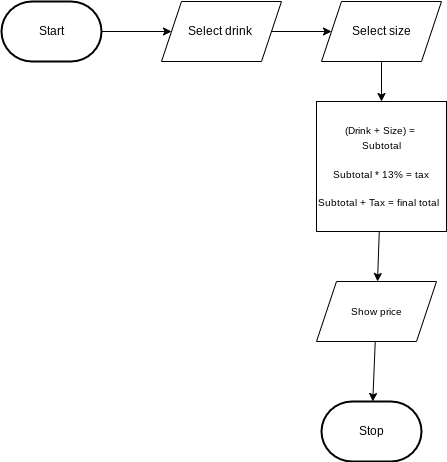

The diagram above was exported from draw.io. Its source (the exported page's mxGraphModel, read from the mxfile embedded in the PNG):
<mxGraphModel dx="835" dy="570" grid="1" gridSize="10" guides="1" tooltips="1" connect="1" arrows="1" fold="1" page="1" pageScale="1" pageWidth="850" pageHeight="1100" math="0" shadow="0">
  <root>
    <mxCell id="0" />
    <mxCell id="1" parent="0" />
    <mxCell id="9" style="edgeStyle=none;html=1;fontSize=10;" edge="1" parent="1" source="2" target="4">
      <mxGeometry relative="1" as="geometry" />
    </mxCell>
    <mxCell id="2" value="Start" style="strokeWidth=2;html=1;shape=mxgraph.flowchart.terminator;whiteSpace=wrap;" parent="1" vertex="1">
      <mxGeometry x="230" y="60" width="100" height="60" as="geometry" />
    </mxCell>
    <mxCell id="3" value="Stop" style="strokeWidth=2;html=1;shape=mxgraph.flowchart.terminator;whiteSpace=wrap;" parent="1" vertex="1">
      <mxGeometry x="550" y="460" width="100" height="60" as="geometry" />
    </mxCell>
    <mxCell id="10" style="edgeStyle=none;html=1;fontSize=10;" edge="1" parent="1" source="4" target="5">
      <mxGeometry relative="1" as="geometry" />
    </mxCell>
    <mxCell id="4" value="Select drink&amp;nbsp;" style="shape=parallelogram;perimeter=parallelogramPerimeter;whiteSpace=wrap;html=1;fixedSize=1;" parent="1" vertex="1">
      <mxGeometry x="390" y="60" width="120" height="60" as="geometry" />
    </mxCell>
    <mxCell id="11" style="edgeStyle=none;html=1;fontSize=10;" edge="1" parent="1" source="5" target="6">
      <mxGeometry relative="1" as="geometry" />
    </mxCell>
    <mxCell id="5" value="Select size" style="shape=parallelogram;perimeter=parallelogramPerimeter;whiteSpace=wrap;html=1;fixedSize=1;" parent="1" vertex="1">
      <mxGeometry x="550" y="60" width="120" height="60" as="geometry" />
    </mxCell>
    <mxCell id="12" style="edgeStyle=none;html=1;fontSize=10;" edge="1" parent="1" source="6" target="8">
      <mxGeometry relative="1" as="geometry" />
    </mxCell>
    <mxCell id="6" value="&lt;font style=&quot;font-size: 10px;&quot;&gt;(Drink + Size) =&amp;nbsp;&lt;br&gt;Subtotal&lt;br&gt;&lt;br&gt;Subtotal * 13% = tax&lt;br&gt;&lt;br&gt;Subtotal + Tax = final total&amp;nbsp;&amp;nbsp;&lt;/font&gt;" style="whiteSpace=wrap;html=1;aspect=fixed;" vertex="1" parent="1">
      <mxGeometry x="545" y="160" width="130" height="130" as="geometry" />
    </mxCell>
    <mxCell id="13" style="edgeStyle=none;html=1;fontSize=10;" edge="1" parent="1" source="8" target="3">
      <mxGeometry relative="1" as="geometry" />
    </mxCell>
    <mxCell id="8" value="Show price" style="shape=parallelogram;perimeter=parallelogramPerimeter;whiteSpace=wrap;html=1;fixedSize=1;fontSize=10;" vertex="1" parent="1">
      <mxGeometry x="545" y="340" width="120" height="60" as="geometry" />
    </mxCell>
  </root>
</mxGraphModel>